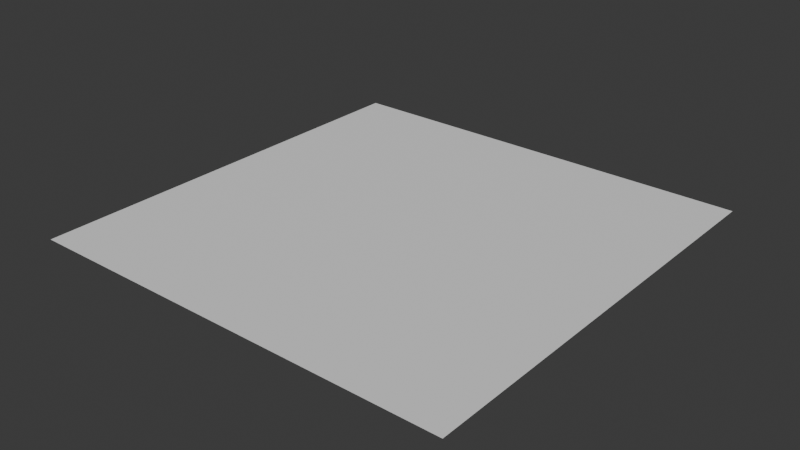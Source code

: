 # Source: ForHonorShader.blend  (saved by Blender 5.0.119; exported with 4.5.12 LTS)
import bpy
from mathutils import Matrix  # noqa: F401  (used for matrix-valued properties, if any)

bpy.ops.wm.read_factory_settings(use_empty=True)
scene = bpy.context.scene
scene.name = 'Scene'

# ---- collections
col_collection = bpy.data.collections.new('Collection'); scene.collection.children.link(col_collection)

# ---- materials (node trees are filled in below, after node groups)
mat_material = bpy.data.materials.new('Material')
mat_material.alpha_threshold = 0.0
mat_material.use_backface_culling_lightprobe_volume = False
mat_material.roughness = 0.5
mat_material.line_color = (0.0, 0.0, 0.0, 1.0)

# ---- node groups
ng_for_honor_shader = bpy.data.node_groups.new('For Honor Shader', 'ShaderNodeTree')
_s = ng_for_honor_shader.interface.new_socket(name='BSDF', in_out='OUTPUT', socket_type='NodeSocketShader')
_s = ng_for_honor_shader.interface.new_socket(name='Diffuse', in_out='INPUT', socket_type='NodeSocketColor')
_s.default_value = (0.8, 0.8, 0.8, 1.0)
_s = ng_for_honor_shader.interface.new_socket(name='Alpha', in_out='INPUT', socket_type='NodeSocketFloat')
_s.default_value = 1.0
_s = ng_for_honor_shader.interface.new_socket(name='Specular', in_out='INPUT', socket_type='NodeSocketColor')
_s.default_value = (0.0, 0.214, 1.0, 1.0)
_s = ng_for_honor_shader.interface.new_socket(name='Normal Map', in_out='INPUT', socket_type='NodeSocketColor')
_s.default_value = (0.5225, 0.5225, 1.0, 1.0)
_s.description = 'Color input on which correction will be applied'
_s = ng_for_honor_shader.interface.new_socket(name='Decal Mask Map', in_out='INPUT', socket_type='NodeSocketColor')
_s = ng_for_honor_shader.interface.new_socket(name='Color Mask Map', in_out='INPUT', socket_type='NodeSocketColor')
_s = ng_for_honor_shader.interface.new_socket(name='Cloth Mask Map', in_out='INPUT', socket_type='NodeSocketColor')
_s.default_value = (0.03007, 0.7682, 1.0, 1.0)
_s = ng_for_honor_shader.interface.new_socket(name='Material Color', in_out='INPUT', socket_type='NodeSocketColor')
_s.default_value = (0.4969, 0.4969, 0.4969, 1.0)
_s = ng_for_honor_shader.interface.new_socket(name='Material Gloss', in_out='INPUT', socket_type='NodeSocketFloat')
_s.min_value = -1.0
_s.max_value = 1.0
_s = ng_for_honor_shader.interface.new_socket(name='Material Color 2', in_out='INPUT', socket_type='NodeSocketColor')
_s.default_value = (0.4969, 0.4969, 0.4969, 1.0)
_s = ng_for_honor_shader.interface.new_socket(name='Material Gloss 2', in_out='INPUT', socket_type='NodeSocketFloat')
_s.min_value = -1.0
_s.max_value = 1.0
_s = ng_for_honor_shader.interface.new_socket(name='Material Color 3', in_out='INPUT', socket_type='NodeSocketColor')
_s.default_value = (0.4994, 0.4994, 0.4994, 1.0)
_s = ng_for_honor_shader.interface.new_socket(name='Material Gloss 3', in_out='INPUT', socket_type='NodeSocketFloat')
_s.min_value = -1.0
_s.max_value = 1.0
_s = ng_for_honor_shader.interface.new_socket(name='Paint Color', in_out='INPUT', socket_type='NodeSocketColor')
_s = ng_for_honor_shader.interface.new_socket(name='Paint Opacity', in_out='INPUT', socket_type='NodeSocketFloat')
_s.min_value = 0.0
_s.max_value = 1.0
_s = ng_for_honor_shader.interface.new_socket(name='Emission Mask', in_out='INPUT', socket_type='NodeSocketFloat')
_s = ng_for_honor_shader.interface.new_socket(name='Emission Color', in_out='INPUT', socket_type='NodeSocketColor')
_s.default_value = (1.0, 1.0, 1.0, 1.0)
_s = ng_for_honor_shader.interface.new_socket(name='Emission Strength', in_out='INPUT', socket_type='NodeSocketFloat')
_s.default_value = 1.0
_N = ng_for_honor_shader.nodes; _L = ng_for_honor_shader.links
n0 = _N.new('NodeGroupOutput'); n0.name = 'Group Output'; n0.location = (-349, 38)
n1 = _N.new('NodeGroupInput'); n1.name = 'Group Input'; n1.location = (-3034, 232)
n2 = _N.new('ShaderNodeBsdfPrincipled'); n2.name = 'Principled BSDF'; n2.location = (-663, 33)
n2.width = 275
n3 = _N.new('ShaderNodeNormalMap'); n3.name = 'Normal Map'; n3.location = (-976, -139)
n3.hide = True
n4 = _N.new('ShaderNodeRGBCurve'); n4.name = 'RGB Curves'; n4.location = (-2335, -21)
n4.hide = True
_c = n4.mapping.curves[2]
while len(_c.points) > 2: _c.points.remove(_c.points[-1])
_c.points[0].location = (0.0, 1.0); _c.points[0].handle_type = 'AUTO'
_c.points[1].location = (1.0, 1.0); _c.points[1].handle_type = 'AUTO'
n4.mapping.update()
n5 = _N.new('ShaderNodeSeparateColor'); n5.name = 'Separate Color'; n5.location = (-2338, -211)
n5.label = 'Specular'
n6 = _N.new('ShaderNodeInvert'); n6.name = 'Invert Color'; n6.location = (-2067, -245)
n6.hide = True
n7 = _N.new('ShaderNodeSeparateColor'); n7.name = 'Separate Color.001'; n7.location = (-2338, -59)
n7.label = 'Decal Mask'
n8 = _N.new('ShaderNodeMix'); n8.name = 'Mix.001'; n8.location = (-1269, 288)
n8.label = 'Paint Tint'
n8.width = 145
n8.data_type = 'RGBA'
n8.clamp_factor = False
n9 = _N.new('ShaderNodeMath'); n9.name = 'Math'; n9.location = (-2068, -7)
n9.label = 'Paint Opacity'
n9.operation = 'MULTIPLY'
n10 = _N.new('ShaderNodeMix'); n10.name = 'Mix.002'; n10.location = (-2071, -282)
n10.hide = True
n10.data_type = 'RGBA'
n10.blend_type = 'MULTIPLY'
n10.inputs[0].default_value = 1.0
n10.inputs[7].default_value = (0.214, 0.214, 0.214, 1.0)
n11 = _N.new('ShaderNodeMix'); n11.name = 'Mix.005'; n11.location = (-2095, 485)
n11.label = 'Material Tint'
n11.data_type = 'RGBA'
n11.blend_type = 'OVERLAY'
n12 = _N.new('ShaderNodeMix'); n12.name = 'Mix'; n12.location = (-1013, -258)
n12.label = 'Paint Roughness'
n12.data_type = 'RGBA'
n12.blend_type = 'ADD'
n12.clamp_result = True
n12.inputs[7].default_value = (0.1787, 0.1787, 0.1787, 1.0)
n13 = _N.new('ShaderNodeMix'); n13.name = 'Mix.003'; n13.location = (-1265, 40)
n13.label = 'Paint Metallic'
n13.data_type = 'RGBA'
n13.inputs[7].default_value = (0.0, 0.0, 0.0, 1.0)
n14 = _N.new('ShaderNodeSeparateColor'); n14.name = 'Separate Color.002'; n14.location = (-2371, 204)
n14.label = 'Material Mask'
n15 = _N.new('ShaderNodeMix'); n15.name = 'Mix.004'; n15.location = (-1683, -310)
n15.label = 'Material Roughness'
n15.data_type = 'RGBA'
n15.blend_type = 'ADD'
n15.clamp_result = True
n16 = _N.new('ShaderNodeMix'); n16.name = 'Mix.008'; n16.location = (-2720, -149)
n16.label = 'Emission Mask'
n16.data_type = 'RGBA'
n16.blend_type = 'MULTIPLY'
n16.clamp_result = True
n16.inputs[0].default_value = 1.0
n17 = _N.new('ShaderNodeMix'); n17.name = 'Mix.009'; n17.location = (-1804, 421)
n17.label = 'Material Tint'
n17.data_type = 'RGBA'
n17.blend_type = 'OVERLAY'
n18 = _N.new('ShaderNodeMix'); n18.name = 'Mix.011'; n18.location = (-1445, -297)
n18.label = 'Material Roughness'
n18.data_type = 'RGBA'
n18.blend_type = 'ADD'
n18.clamp_result = True
n19 = _N.new('ShaderNodeMix'); n19.name = 'Mix.012'; n19.location = (-1550, 332)
n19.label = 'Material Tint'
n19.data_type = 'RGBA'
n19.blend_type = 'OVERLAY'
n20 = _N.new('ShaderNodeMix'); n20.name = 'Mix.013'; n20.location = (-2555, 112)
n20.data_type = 'RGBA'
n20.blend_type = 'MULTIPLY'
n20.clamp_result = True
n20.inputs[0].default_value = 1.0
n21 = _N.new('ShaderNodeValue'); n21.name = 'Value.001'; n21.location = (-2789, -87)
n21.outputs[0].default_value = 2.0
n22 = _N.new('ShaderNodeMix'); n22.name = 'Mix.014'; n22.location = (-1266, -320)
n22.label = 'Material Roughness'
n22.data_type = 'RGBA'
n22.blend_type = 'ADD'
n22.clamp_result = True
_L.new(n4.outputs[0], n3.inputs[1])
_L.new(n3.outputs[0], n2.inputs[5])
_L.new(n1.outputs[3], n4.inputs[1])
_L.new(n1.outputs[2], n5.inputs[0])
_L.new(n1.outputs[13], n8.inputs[7])
_L.new(n1.outputs[4], n7.inputs[0])
_L.new(n1.outputs[14], n9.inputs[1])
_L.new(n9.outputs[0], n8.inputs[0])
_L.new(n5.outputs[2], n10.inputs[6])
_L.new(n1.outputs[7], n11.inputs[7])
_L.new(n1.outputs[1], n2.inputs[4])
_L.new(n13.outputs[2], n2.inputs[1])
_L.new(n12.outputs[2], n2.inputs[2])
_L.new(n9.outputs[0], n12.inputs[0])
_L.new(n5.outputs[0], n13.inputs[6])
_L.new(n9.outputs[0], n13.inputs[0])
_L.new(n7.outputs[1], n9.inputs[0])
_L.new(n20.outputs[2], n14.inputs[0])
_L.new(n1.outputs[8], n15.inputs[7])
_L.new(n5.outputs[1], n6.inputs[1])
_L.new(n1.outputs[0], n11.inputs[6])
_L.new(n19.outputs[2], n8.inputs[6])
_L.new(n8.outputs[2], n2.inputs[0])
_L.new(n1.outputs[16], n16.inputs[7])
_L.new(n1.outputs[15], n16.inputs[6])
_L.new(n11.outputs[2], n17.inputs[6])
_L.new(n1.outputs[9], n17.inputs[7])
_L.new(n15.outputs[2], n18.inputs[6])
_L.new(n6.outputs[0], n15.inputs[6])
_L.new(n1.outputs[10], n18.inputs[7])
_L.new(n17.outputs[2], n19.inputs[6])
_L.new(n1.outputs[5], n20.inputs[6])
_L.new(n21.outputs[0], n20.inputs[7])
_L.new(n14.outputs[1], n11.inputs[0])
_L.new(n14.outputs[1], n15.inputs[0])
_L.new(n14.outputs[2], n18.inputs[0])
_L.new(n14.outputs[2], n17.inputs[0])
_L.new(n14.outputs[0], n19.inputs[0])
_L.new(n1.outputs[11], n19.inputs[7])
_L.new(n14.outputs[0], n22.inputs[0])
_L.new(n18.outputs[2], n22.inputs[6])
_L.new(n1.outputs[12], n22.inputs[7])
_L.new(n22.outputs[2], n12.inputs[6])
_L.new(n10.outputs[2], n2.inputs[13])
_L.new(n2.outputs[0], n0.inputs[0])
_L.new(n16.outputs[2], n2.inputs[27])
_L.new(n1.outputs[17], n2.inputs[28])
n0.is_active_output = True

# ---- material node trees
mat_material.use_nodes = True; mat_material.node_tree.nodes.clear()
_N = mat_material.node_tree.nodes; _L = mat_material.node_tree.links
n0 = _N.new('ShaderNodeOutputMaterial'); n0.name = 'Material Output'; n0.location = (200, 100)
n1 = _N.new('ShaderNodeGroup'); n1.name = 'For Honor Shader'; n1.location = (-196, 84)
n1.width = 305
n1.node_tree = ng_for_honor_shader
n1.inputs[0].default_value = (0.8, 0.8, 0.8, 1.0)
n1.inputs[1].default_value = 1.0
n1.inputs[2].default_value = (0.0, 0.214, 1.0, 1.0)
n1.inputs[3].default_value = (0.5225, 0.5225, 1.0, 1.0)
n1.inputs[4].default_value = (0.0, 0.0, 0.0, 1.0)
n1.inputs[5].default_value = (0.0, 0.0, 0.0, 1.0)
n1.inputs[6].default_value = (0.03007, 0.7682, 1.0, 1.0)
n1.inputs[7].default_value = (0.4969, 0.4969, 0.4969, 1.0)
n1.inputs[8].default_value = 0.0
n1.inputs[9].default_value = (0.4969, 0.4969, 0.4969, 1.0)
n1.inputs[10].default_value = 0.0
n1.inputs[11].default_value = (0.4994, 0.4994, 0.4994, 1.0)
n1.inputs[12].default_value = 0.0
n1.inputs[13].default_value = (0.0, 0.0, 0.0, 1.0)
n1.inputs[14].default_value = 0.0
n1.inputs[15].default_value = 0.0
n1.inputs[16].default_value = (1.0, 1.0, 1.0, 1.0)
n1.inputs[17].default_value = 1.0
_L.new(n1.outputs[0], n0.inputs[0])
n0.is_active_output = True

# ---- world
world_world = bpy.data.worlds.new('World'); scene.world = world_world
world_world.use_nodes = True; world_world.node_tree.nodes.clear()
_N = world_world.node_tree.nodes; _L = world_world.node_tree.links
n0 = _N.new('ShaderNodeOutputWorld'); n0.name = 'World Output'; n0.location = (200, 100)
n1 = _N.new('ShaderNodeBackground'); n1.name = 'Background'; n1.location = (-200, 100)
n1.inputs[0].default_value = (0.05088, 0.05088, 0.05088, 1.0)
_L.new(n1.outputs[0], n0.inputs[0])
n0.is_active_output = True
world_world.color = (0.05088, 0.05088, 0.05088)
world_world.sun_shadow_jitter_overblur = 0.0

# ---- meshes
me_plane = bpy.data.meshes.new('Plane')
me_plane.from_pydata([(-1.0, -1.0, 0.0), (1.0, -1.0, 0.0), (-1.0, 1.0, 0.0), (1.0, 1.0, 0.0)], [], [(0, 1, 3, 2)])
_uv = me_plane.uv_layers.new(name='UVMap')
_uv.uv.foreach_set('vector', [0.0, 0.0, 1.0, 0.0, 1.0, 1.0, 0.0, 1.0])
me_plane.materials.append(mat_material)
me_plane.update()

# ---- objects
ob_plane = bpy.data.objects.new('Plane', me_plane)

# ---- transforms, parenting, visibility, modifiers, constraints
ob_plane.location = (0.0, 0.0, 0.0)

# ---- collection membership
col_collection.objects.link(ob_plane)

# ---- scene / render settings (as saved in the file)
scene.frame_start = 1; scene.frame_end = 250; scene.frame_set(1)
scene.render.engine = 'BLENDER_EEVEE_NEXT'
scene.render.bake_bias = 0.0
scene.render.bake_samples = 0
scene.cycles.sampling_pattern = 'TABULATED_SOBOL'
scene.eevee.use_volume_custom_range = False
bpy.context.view_layer.update()

# ---- added for rendering (the .blend has no active camera and no usable light): camera, sun
cam_auto = bpy.data.cameras.new('AutoCamera')
cam_auto.lens = 50.0
cam_auto.sensor_width = 36.0
cam_auto.clip_end = 1000.0
ob_auto_camera = bpy.data.objects.new('AutoCamera', cam_auto)
scene.collection.objects.link(ob_auto_camera)
ob_auto_camera.location = (2.61693, -3.14032, 2.09354)
ob_auto_camera.rotation_euler = (1.09748, -7.21219e-08, 0.694738)
scene.camera = ob_auto_camera
light_auto_sun = bpy.data.lights.new('AutoSun', 'SUN')
light_auto_sun.energy = 3.0
light_auto_sun.angle = 0.0523599
ob_auto_sun = bpy.data.objects.new('AutoSun', light_auto_sun)
scene.collection.objects.link(ob_auto_sun)
ob_auto_sun.rotation_euler = (0.872665, 0.174533, 0.523599)
bpy.context.view_layer.update()
